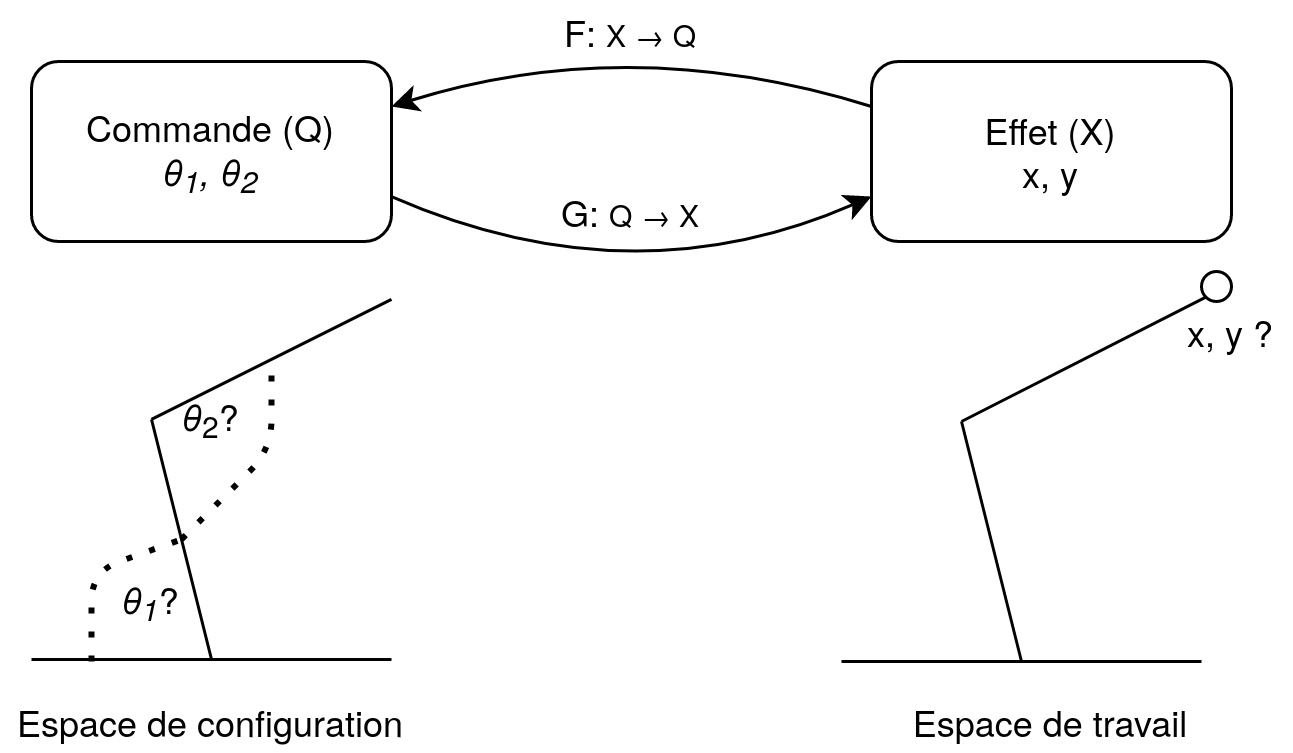

The diagram above was exported from draw.io. Its source (the exported page's mxGraphModel, read from the mxfile embedded in the PNG):
<mxGraphModel dx="1422" dy="759" grid="1" gridSize="10" guides="1" tooltips="1" connect="1" arrows="1" fold="1" page="1" pageScale="1" pageWidth="827" pageHeight="1169" math="0" shadow="0">
  <root>
    <mxCell id="0" />
    <mxCell id="1" parent="0" />
    <mxCell id="98wXHGoUyrw9acwyh3Q5-1" value="&lt;div&gt;Commande (Q)&lt;br&gt;&lt;/div&gt;&lt;i&gt;θ&lt;sub&gt;1&lt;/sub&gt;, &lt;/i&gt;&lt;i&gt;&lt;i&gt;θ&lt;sub&gt;2&lt;/sub&gt;&lt;/i&gt;&lt;/i&gt;" style="rounded=1;whiteSpace=wrap;html=1;" parent="1" vertex="1">
      <mxGeometry x="80" y="40" width="120" height="60" as="geometry" />
    </mxCell>
    <mxCell id="98wXHGoUyrw9acwyh3Q5-2" value="&lt;div&gt;Effet (X)&lt;br&gt;&lt;/div&gt;x, y" style="rounded=1;whiteSpace=wrap;html=1;" parent="1" vertex="1">
      <mxGeometry x="360" y="40" width="120" height="60" as="geometry" />
    </mxCell>
    <mxCell id="98wXHGoUyrw9acwyh3Q5-4" value="" style="curved=1;endArrow=classic;html=1;exitX=1;exitY=0.75;exitDx=0;exitDy=0;entryX=0;entryY=0.75;entryDx=0;entryDy=0;" parent="1" source="98wXHGoUyrw9acwyh3Q5-1" target="98wXHGoUyrw9acwyh3Q5-2" edge="1">
      <mxGeometry width="50" height="50" relative="1" as="geometry">
        <mxPoint x="270" y="100" as="sourcePoint" />
        <mxPoint x="320" y="50" as="targetPoint" />
        <Array as="points">
          <mxPoint x="280" y="120" />
        </Array>
      </mxGeometry>
    </mxCell>
    <mxCell id="98wXHGoUyrw9acwyh3Q5-5" value="" style="curved=1;endArrow=classic;html=1;exitX=0;exitY=0.25;exitDx=0;exitDy=0;entryX=1;entryY=0.25;entryDx=0;entryDy=0;" parent="1" source="98wXHGoUyrw9acwyh3Q5-2" target="98wXHGoUyrw9acwyh3Q5-1" edge="1">
      <mxGeometry width="50" height="50" relative="1" as="geometry">
        <mxPoint x="210" y="65" as="sourcePoint" />
        <mxPoint x="300" y="120" as="targetPoint" />
        <Array as="points">
          <mxPoint x="280" y="30" />
        </Array>
      </mxGeometry>
    </mxCell>
    <mxCell id="98wXHGoUyrw9acwyh3Q5-6" value="G: &lt;font size=&quot;1&quot;&gt;Q → X&lt;/font&gt;" style="text;html=1;strokeColor=none;fillColor=none;align=center;verticalAlign=middle;whiteSpace=wrap;rounded=0;" parent="1" vertex="1">
      <mxGeometry x="255" y="80" width="50" height="20" as="geometry" />
    </mxCell>
    <mxCell id="98wXHGoUyrw9acwyh3Q5-9" value="F: &lt;font size=&quot;1&quot;&gt;X → Q&lt;/font&gt;" style="text;html=1;strokeColor=none;fillColor=none;align=center;verticalAlign=middle;whiteSpace=wrap;rounded=0;" parent="1" vertex="1">
      <mxGeometry x="255" y="20" width="50" height="20" as="geometry" />
    </mxCell>
    <mxCell id="98wXHGoUyrw9acwyh3Q5-10" value="" style="endArrow=none;html=1;" parent="1" edge="1">
      <mxGeometry width="50" height="50" relative="1" as="geometry">
        <mxPoint x="80" y="239.31" as="sourcePoint" />
        <mxPoint x="200" y="239.31" as="targetPoint" />
      </mxGeometry>
    </mxCell>
    <mxCell id="98wXHGoUyrw9acwyh3Q5-12" value="" style="endArrow=none;html=1;" parent="1" edge="1">
      <mxGeometry width="50" height="50" relative="1" as="geometry">
        <mxPoint x="140" y="239.31" as="sourcePoint" />
        <mxPoint x="120" y="159.31" as="targetPoint" />
      </mxGeometry>
    </mxCell>
    <mxCell id="98wXHGoUyrw9acwyh3Q5-13" value="" style="endArrow=none;html=1;" parent="1" edge="1">
      <mxGeometry width="50" height="50" relative="1" as="geometry">
        <mxPoint x="120" y="159.31" as="sourcePoint" />
        <mxPoint x="200" y="119.31" as="targetPoint" />
      </mxGeometry>
    </mxCell>
    <mxCell id="98wXHGoUyrw9acwyh3Q5-15" value="" style="endArrow=none;dashed=1;html=1;dashPattern=1 3;strokeWidth=2;" parent="1" edge="1">
      <mxGeometry width="50" height="50" relative="1" as="geometry">
        <mxPoint x="100" y="240" as="sourcePoint" />
        <mxPoint x="130" y="199.31" as="targetPoint" />
        <Array as="points">
          <mxPoint x="100" y="210" />
        </Array>
      </mxGeometry>
    </mxCell>
    <mxCell id="98wXHGoUyrw9acwyh3Q5-16" value="" style="endArrow=none;dashed=1;html=1;dashPattern=1 3;strokeWidth=2;" parent="1" edge="1">
      <mxGeometry width="50" height="50" relative="1" as="geometry">
        <mxPoint x="130" y="199.31" as="sourcePoint" />
        <mxPoint x="160" y="139.31" as="targetPoint" />
        <Array as="points">
          <mxPoint x="160" y="169.31" />
        </Array>
      </mxGeometry>
    </mxCell>
    <mxCell id="98wXHGoUyrw9acwyh3Q5-17" value="&lt;i&gt;θ&lt;sub&gt;1&lt;/sub&gt;&lt;/i&gt;?" style="text;html=1;strokeColor=none;fillColor=none;align=center;verticalAlign=middle;whiteSpace=wrap;rounded=0;" parent="1" vertex="1">
      <mxGeometry x="100" y="210" width="40" height="20" as="geometry" />
    </mxCell>
    <mxCell id="98wXHGoUyrw9acwyh3Q5-18" value="&lt;i&gt;θ&lt;/i&gt;&lt;sub&gt;2&lt;/sub&gt;?" style="text;html=1;strokeColor=none;fillColor=none;align=center;verticalAlign=middle;whiteSpace=wrap;rounded=0;" parent="1" vertex="1">
      <mxGeometry x="120" y="149.31" width="40" height="20" as="geometry" />
    </mxCell>
    <mxCell id="98wXHGoUyrw9acwyh3Q5-19" value="" style="endArrow=none;html=1;" parent="1" edge="1">
      <mxGeometry width="50" height="50" relative="1" as="geometry">
        <mxPoint x="350" y="240" as="sourcePoint" />
        <mxPoint x="470" y="240" as="targetPoint" />
      </mxGeometry>
    </mxCell>
    <mxCell id="98wXHGoUyrw9acwyh3Q5-20" value="" style="endArrow=none;html=1;" parent="1" edge="1">
      <mxGeometry width="50" height="50" relative="1" as="geometry">
        <mxPoint x="410" y="240" as="sourcePoint" />
        <mxPoint x="390" y="160" as="targetPoint" />
      </mxGeometry>
    </mxCell>
    <mxCell id="98wXHGoUyrw9acwyh3Q5-21" value="" style="endArrow=none;html=1;entryX=0;entryY=1;entryDx=0;entryDy=0;" parent="1" target="FAKbjrerSHADAlhIw5tj-4" edge="1">
      <mxGeometry width="50" height="50" relative="1" as="geometry">
        <mxPoint x="390" y="160" as="sourcePoint" />
        <mxPoint x="470" y="120" as="targetPoint" />
      </mxGeometry>
    </mxCell>
    <mxCell id="98wXHGoUyrw9acwyh3Q5-26" value="x, y ?" style="text;html=1;strokeColor=none;fillColor=none;align=center;verticalAlign=middle;whiteSpace=wrap;rounded=0;" parent="1" vertex="1">
      <mxGeometry x="460" y="120" width="40" height="20" as="geometry" />
    </mxCell>
    <mxCell id="oCQd4G1N0gFeY2zfm63Y-1" value="Espace de configuration" style="text;html=1;strokeColor=none;fillColor=none;align=center;verticalAlign=middle;whiteSpace=wrap;rounded=0;" parent="1" vertex="1">
      <mxGeometry x="70" y="250" width="140" height="20" as="geometry" />
    </mxCell>
    <mxCell id="oCQd4G1N0gFeY2zfm63Y-2" value="Espace de travail" style="text;html=1;strokeColor=none;fillColor=none;align=center;verticalAlign=middle;whiteSpace=wrap;rounded=0;" parent="1" vertex="1">
      <mxGeometry x="370" y="250" width="100" height="20" as="geometry" />
    </mxCell>
    <mxCell id="FAKbjrerSHADAlhIw5tj-4" value="" style="ellipse;whiteSpace=wrap;html=1;aspect=fixed;" parent="1" vertex="1">
      <mxGeometry x="470" y="110" width="10" height="10" as="geometry" />
    </mxCell>
  </root>
</mxGraphModel>